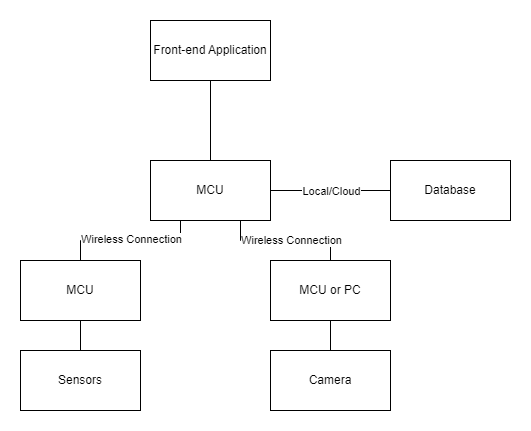

The diagram above was exported from draw.io. Its source (the exported page's mxGraphModel, read from the mxfile embedded in the PNG):
<mxGraphModel dx="1036" dy="606" grid="1" gridSize="10" guides="1" tooltips="1" connect="1" arrows="1" fold="1" page="1" pageScale="1" pageWidth="827" pageHeight="1169" math="0" shadow="0">
  <root>
    <mxCell id="0" />
    <mxCell id="1" parent="0" />
    <mxCell id="j7nluf8BtucbBUtajTwe-3" style="edgeStyle=orthogonalEdgeStyle;rounded=0;orthogonalLoop=1;jettySize=auto;html=1;entryX=0;entryY=0.5;entryDx=0;entryDy=0;endArrow=none;endFill=0;" edge="1" parent="1" source="j7nluf8BtucbBUtajTwe-1" target="j7nluf8BtucbBUtajTwe-2">
      <mxGeometry relative="1" as="geometry" />
    </mxCell>
    <mxCell id="j7nluf8BtucbBUtajTwe-4" value="Local/Cloud" style="edgeLabel;html=1;align=center;verticalAlign=middle;resizable=0;points=[];" vertex="1" connectable="0" parent="j7nluf8BtucbBUtajTwe-3">
      <mxGeometry x="-0.2067" y="-2" relative="1" as="geometry">
        <mxPoint x="12" y="-2" as="offset" />
      </mxGeometry>
    </mxCell>
    <mxCell id="j7nluf8BtucbBUtajTwe-6" style="edgeStyle=orthogonalEdgeStyle;rounded=0;orthogonalLoop=1;jettySize=auto;html=1;endArrow=none;endFill=0;" edge="1" parent="1" source="j7nluf8BtucbBUtajTwe-1" target="j7nluf8BtucbBUtajTwe-5">
      <mxGeometry relative="1" as="geometry" />
    </mxCell>
    <mxCell id="j7nluf8BtucbBUtajTwe-1" value="MCU" style="rounded=0;whiteSpace=wrap;html=1;" vertex="1" parent="1">
      <mxGeometry x="360" y="200" width="120" height="60" as="geometry" />
    </mxCell>
    <mxCell id="j7nluf8BtucbBUtajTwe-2" value="Database" style="rounded=0;whiteSpace=wrap;html=1;" vertex="1" parent="1">
      <mxGeometry x="600" y="200" width="120" height="60" as="geometry" />
    </mxCell>
    <mxCell id="j7nluf8BtucbBUtajTwe-5" value="Front-end Application" style="rounded=0;whiteSpace=wrap;html=1;" vertex="1" parent="1">
      <mxGeometry x="360" y="60" width="120" height="60" as="geometry" />
    </mxCell>
    <mxCell id="j7nluf8BtucbBUtajTwe-9" style="edgeStyle=orthogonalEdgeStyle;rounded=0;orthogonalLoop=1;jettySize=auto;html=1;entryX=0.5;entryY=1;entryDx=0;entryDy=0;endArrow=none;endFill=0;" edge="1" parent="1" source="j7nluf8BtucbBUtajTwe-8" target="j7nluf8BtucbBUtajTwe-11">
      <mxGeometry relative="1" as="geometry" />
    </mxCell>
    <mxCell id="j7nluf8BtucbBUtajTwe-8" value="Sensors" style="rounded=0;whiteSpace=wrap;html=1;" vertex="1" parent="1">
      <mxGeometry x="230" y="390" width="120" height="60" as="geometry" />
    </mxCell>
    <mxCell id="j7nluf8BtucbBUtajTwe-14" value="" style="edgeStyle=orthogonalEdgeStyle;rounded=0;orthogonalLoop=1;jettySize=auto;html=1;endArrow=none;endFill=0;" edge="1" parent="1" source="j7nluf8BtucbBUtajTwe-10" target="j7nluf8BtucbBUtajTwe-13">
      <mxGeometry relative="1" as="geometry" />
    </mxCell>
    <mxCell id="j7nluf8BtucbBUtajTwe-10" value="Camera" style="rounded=0;whiteSpace=wrap;html=1;" vertex="1" parent="1">
      <mxGeometry x="480" y="390" width="120" height="60" as="geometry" />
    </mxCell>
    <mxCell id="j7nluf8BtucbBUtajTwe-12" style="edgeStyle=orthogonalEdgeStyle;rounded=0;orthogonalLoop=1;jettySize=auto;html=1;entryX=0.25;entryY=1;entryDx=0;entryDy=0;exitX=0.5;exitY=0;exitDx=0;exitDy=0;endArrow=none;endFill=0;" edge="1" parent="1" source="j7nluf8BtucbBUtajTwe-11" target="j7nluf8BtucbBUtajTwe-1">
      <mxGeometry relative="1" as="geometry" />
    </mxCell>
    <mxCell id="j7nluf8BtucbBUtajTwe-17" value="Wireless Connection" style="edgeLabel;html=1;align=center;verticalAlign=middle;resizable=0;points=[];" vertex="1" connectable="0" parent="j7nluf8BtucbBUtajTwe-12">
      <mxGeometry x="-0.4914" y="2" relative="1" as="geometry">
        <mxPoint x="34" as="offset" />
      </mxGeometry>
    </mxCell>
    <mxCell id="j7nluf8BtucbBUtajTwe-11" value="MCU" style="rounded=0;whiteSpace=wrap;html=1;" vertex="1" parent="1">
      <mxGeometry x="230" y="300" width="120" height="60" as="geometry" />
    </mxCell>
    <mxCell id="j7nluf8BtucbBUtajTwe-15" style="edgeStyle=orthogonalEdgeStyle;rounded=0;orthogonalLoop=1;jettySize=auto;html=1;entryX=0.75;entryY=1;entryDx=0;entryDy=0;endArrow=none;endFill=0;" edge="1" parent="1" source="j7nluf8BtucbBUtajTwe-13" target="j7nluf8BtucbBUtajTwe-1">
      <mxGeometry relative="1" as="geometry" />
    </mxCell>
    <mxCell id="j7nluf8BtucbBUtajTwe-16" value="Wireless Connection" style="edgeLabel;html=1;align=center;verticalAlign=middle;resizable=0;points=[];" vertex="1" connectable="0" parent="j7nluf8BtucbBUtajTwe-15">
      <mxGeometry x="0.2062" y="-1" relative="1" as="geometry">
        <mxPoint x="18" as="offset" />
      </mxGeometry>
    </mxCell>
    <mxCell id="j7nluf8BtucbBUtajTwe-13" value="MCU or PC" style="rounded=0;whiteSpace=wrap;html=1;" vertex="1" parent="1">
      <mxGeometry x="480" y="300" width="120" height="60" as="geometry" />
    </mxCell>
  </root>
</mxGraphModel>